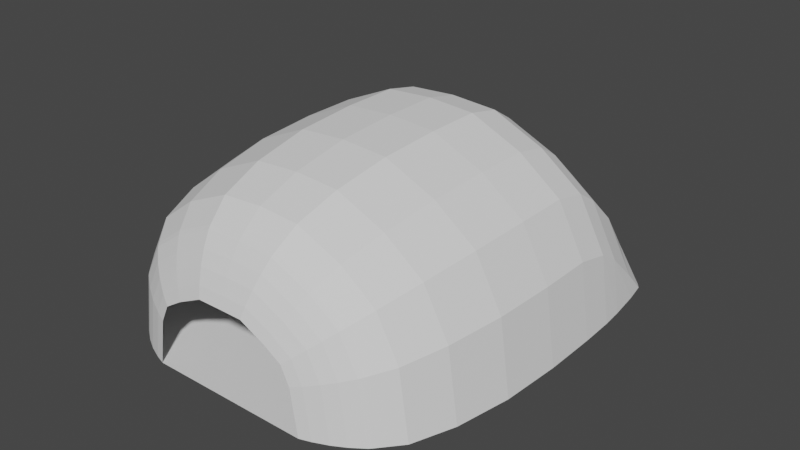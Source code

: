 # Source: Tent.blend  (saved by Blender 2.80.75; exported with 4.5.12 LTS)
import bpy
from mathutils import Matrix  # noqa: F401  (used for matrix-valued properties, if any)

bpy.ops.wm.read_factory_settings(use_empty=True)
scene = bpy.context.scene
scene.name = 'Scene'

# ---- collections
col_collection = bpy.data.collections.new('Collection'); scene.collection.children.link(col_collection)

# ---- world
world_world = bpy.data.worlds.new('World'); scene.world = world_world
world_world.use_nodes = True; world_world.node_tree.nodes.clear()
_N = world_world.node_tree.nodes; _L = world_world.node_tree.links
n0 = _N.new('ShaderNodeOutputWorld'); n0.name = 'World Output'; n0.location = (300, 300)
n1 = _N.new('ShaderNodeBackground'); n1.name = 'Background'; n1.location = (10, 300)
n1.inputs[0].default_value = (0.05088, 0.05088, 0.05088, 1.0)
_L.new(n1.outputs[0], n0.inputs[0])
n0.is_active_output = True
world_world.color = (0.05088, 0.05088, 0.05088)
world_world.use_sun_shadow = False
world_world.sun_shadow_jitter_overblur = 0.0

# ---- meshes
me_plane = bpy.data.meshes.new('Plane')
me_plane.from_pydata([(0.5851, -1.007, -2.292), (1.006, -1.007, -2.43), (1.31, -1.007, -2.797), (1.665, -1.007, -3.339), (1.74, -1.007, -3.883), (1.034, -1.007, -5.718), (1.405, -1.007, -5.476), (1.604, -1.007, -5.043), (1.808, -1.007, -4.428), (0.4818, 1.249, -0.06798), (1.757, 1.249, -0.5452), (2.628, 1.249, -1.433), (3.318, 1.249, -2.563), (3.531, 1.249, -3.648), (1.508, 1.249, -7.893), (2.617, 1.249, -7.103), (3.23, 1.249, -6.021), (3.605, 1.249, -4.752), (-0.2257, 1.477, -0.1608), (1.049, 1.477, -0.638), (1.921, 1.477, -1.526), (2.61, 1.477, -2.655), (2.824, 1.477, -3.741), (0.8007, 1.477, -7.986), (1.909, 1.477, -7.196), (2.523, 1.477, -6.114), (2.898, 1.477, -4.844), (0.1683, 1.667, -0.7536), (1.04, 1.667, -1.641), (1.73, 1.667, -2.771), (1.943, 1.667, -3.856), (1.029, 1.667, -7.312), (1.642, 1.667, -6.229), (2.017, 1.667, -4.96), (-0.3888, 1.824, -1.829), (0.3008, 1.824, -2.958), (0.5139, 1.824, -4.044), (0.213, 1.824, -6.417), (0.5879, 1.824, -5.147), (0.01665, -1.007, -6.018), (-0.4758, -1.007, -2.264), (-0.7672, 1.249, -0.04239), (-0.755, 1.477, -0.1352), (-0.731, 1.667, -0.3183), (-0.6597, 1.779, -0.8622), (-0.7428, 1.63, -0.2286), (-0.5891, 1.824, -1.4), (-0.5305, 1.856, -1.847), (-0.3731, 1.907, -3.047), (-0.2296, 1.914, -4.141), (-0.08599, 1.907, -5.236), (0.2006, 1.779, -7.42), (0.13, 1.824, -6.882), (0.07137, 1.856, -6.435), (0.3081, 1.249, -8.24), (0.2719, 1.667, -7.964), (0.2837, 1.63, -8.054), (0.2959, 1.477, -8.147), (0.8142, 1.089, -0.02437), (1.0, 0.8405, 0.0), (2.275, 0.8405, -0.4773), (2.097, 1.086, -0.5006), (3.147, 0.8405, -1.365), (2.973, 1.083, -1.387), (3.836, 0.8405, -2.495), (3.666, 1.082, -2.517), (4.049, 0.8405, -3.58), (3.88, 1.081, -3.602), (2.026, 0.8405, -7.825), (1.841, 1.089, -7.85), (2.957, 1.086, -7.059), (3.135, 0.8405, -7.035), (3.575, 1.083, -5.976), (3.748, 0.8405, -5.953), (3.953, 1.082, -4.706), (4.123, 0.8405, -4.684), (-0.7761, 0.8405, 0.02559), (-0.7728, 1.092, 0.0005406), (0.3137, 1.092, -8.283), (0.317, 0.8405, -8.308), (-0.6259, -0.8289, -1.119), (1.53, -0.8289, -6.772), (2.27, -0.8289, -6.255), (2.676, -0.8289, -5.498), (0.7925, -0.8289, -1.146), (1.64, -0.8289, -1.454), (2.228, -0.8289, -2.081), (2.751, -0.8289, -2.917), (2.895, -0.8289, -3.731), (2.966, -0.8289, -4.556), (0.1668, -0.8289, -7.163), (-0.6341, -0.8096, -1.057), (-0.7761, 0.4534, 0.02559), (-0.6884, -0.6611, -0.6429), (-0.7345, -0.3689, -0.2916), (-0.7653, 0.02247, -0.05683), (0.8048, -0.8087, -1.078), (1.0, 0.4534, 0.0), (0.8795, -0.6605, -0.6656), (0.9428, -0.3686, -0.3158), (0.9851, 0.02253, -0.08207), (2.275, 0.4534, -0.4773), (1.673, -0.81, -1.403), (2.229, 0.02243, -0.5477), (2.099, -0.369, -0.7485), (1.903, -0.6613, -1.049), (2.29, -0.8071, -2.032), (3.147, 0.4534, -1.365), (2.618, -0.6596, -1.777), (2.896, -0.3682, -1.56), (3.081, 0.02265, -1.416), (2.815, -0.8087, -2.892), (3.836, 0.4534, -2.495), (3.206, -0.6605, -2.74), (3.537, -0.3686, -2.611), (3.758, 0.02254, -2.525), (2.977, -0.8064, -3.721), (4.049, 0.4534, -3.58), (3.388, -0.6591, -3.667), (3.735, -0.368, -3.621), (3.968, 0.02271, -3.591), (4.123, 0.4534, -4.684), (3.034, -0.8087, -4.563), (4.04, 0.02253, -4.674), (3.804, -0.3686, -4.648), (3.451, -0.6605, -4.609), (0.317, 0.4534, -8.308), (0.175, -0.8096, -7.225), (0.3062, 0.02247, -8.226), (0.2754, -0.3689, -7.991), (0.2293, -0.6611, -7.64), (1.56, -0.8087, -6.834), (2.026, 0.4534, -7.825), (1.738, -0.6605, -7.213), (1.89, -0.3686, -7.535), (1.991, 0.02253, -7.75), (3.135, 0.4534, -7.035), (2.315, -0.81, -6.296), (3.073, 0.02243, -6.979), (2.895, -0.369, -6.819), (2.629, -0.6613, -6.579), (2.749, -0.8071, -5.529), (3.748, 0.4534, -5.953), (3.131, -0.6596, -5.691), (3.456, -0.3682, -5.829), (3.672, 0.02265, -5.921), (0.09139, -0.9399, -6.588), (0.04902, -0.9822, -6.265), (2.059, -0.9821, -4.455), (2.383, -0.9401, -4.491), (2.31, -0.9407, -3.808), (1.994, -0.9815, -3.85), (1.9, -0.9821, -3.247), (2.204, -0.9401, -3.129), (1.764, -0.9405, -2.443), (1.511, -0.9816, -2.64), (1.141, -0.9825, -2.221), (1.322, -0.9397, -1.943), (0.63, -0.9821, -2.044), (0.6881, -0.9401, -1.723), (2.134, -0.9405, -5.268), (1.839, -0.9816, -5.143), (1.59, -0.9825, -5.643), (1.837, -0.9397, -5.865), (1.142, -0.9821, -5.946), (1.281, -0.9401, -6.241), (-0.5081, -0.9822, -2.018), (-0.5505, -0.9399, -1.694), (0.1291, -0.8907, -6.876), (1.406, -0.8908, -6.506), (2.405, -0.891, -5.383), (2.674, -0.8908, -4.523), (2.602, -0.891, -3.77), (2.478, -0.8908, -3.023), (1.996, -0.891, -2.262), (1.481, -0.8905, -1.698), (0.7403, -0.8908, -1.434), (-0.5882, -0.8907, -1.407), (2.053, -0.8905, -6.06)], [], [(58, 61, 10, 9), (61, 63, 11, 10), (63, 65, 12, 11), (65, 67, 13, 12), (70, 69, 14, 15), (72, 70, 15, 16), (74, 72, 16, 17), (67, 74, 17, 13), (69, 78, 54, 14), (89, 122, 116, 88), (173, 153, 150, 172), (156, 1, 2, 155), (90, 127, 131, 81), (41, 77, 58, 9), (82, 137, 141, 83), (83, 141, 122, 89), (9, 10, 19, 18), (16, 15, 24, 25), (12, 13, 22, 21), (17, 16, 25, 26), (10, 11, 20, 19), (14, 54, 57, 23), (13, 17, 26, 22), (15, 14, 23, 24), (11, 12, 21, 20), (20, 21, 29, 28), (19, 20, 28, 27), (25, 24, 31, 32), (21, 22, 30, 29), (18, 19, 27, 43, 45), (26, 25, 32, 33), (23, 57, 56), (22, 26, 33, 30), (24, 23, 56, 55, 31), (30, 33, 38, 36), (31, 55, 51), (28, 29, 35, 34), (27, 28, 34, 46, 44), (32, 31, 51, 52, 37), (29, 30, 36, 35), (33, 32, 37, 38), (36, 38, 50, 49), (34, 35, 48, 47), (37, 52, 53), (35, 36, 49, 48), (38, 37, 53, 50), (177, 167, 159, 176), (47, 46, 34), (42, 41, 9, 18), (175, 157, 154, 174), (81, 131, 137, 82), (45, 42, 18), (44, 43, 27), (61, 58, 59, 60), (63, 61, 60, 62), (65, 63, 62, 64), (67, 65, 64, 66), (71, 68, 69, 70), (73, 71, 70, 72), (75, 73, 72, 74), (66, 75, 74, 67), (68, 79, 78, 69), (58, 77, 76, 59), (6, 162, 161, 7), (91, 80, 84, 96), (136, 71, 73, 142), (102, 85, 86, 106), (96, 84, 85, 102), (126, 79, 68, 132), (169, 81, 82, 178), (132, 68, 71, 136), (106, 86, 87, 111), (111, 87, 88, 116), (142, 73, 75, 121), (152, 3, 4, 151), (8, 148, 151, 4), (5, 164, 162, 6), (7, 161, 148, 8), (59, 97, 101, 60), (62, 107, 112, 64), (60, 101, 107, 62), (64, 112, 117, 66), (121, 75, 66, 117), (91, 96, 98, 93), (93, 98, 99, 94), (94, 99, 100, 95), (95, 100, 97, 92), (132, 136, 138, 135), (135, 138, 139, 134), (134, 139, 140, 133), (133, 140, 137, 131), (102, 106, 108, 105), (105, 108, 109, 104), (104, 109, 110, 103), (103, 110, 107, 101), (96, 102, 105, 98), (98, 105, 104, 99), (99, 104, 103, 100), (100, 103, 101, 97), (142, 121, 123, 145), (145, 123, 124, 144), (144, 124, 125, 143), (143, 125, 122, 141), (136, 142, 145, 138), (138, 145, 144, 139), (139, 144, 143, 140), (140, 143, 141, 137), (126, 132, 135, 128), (128, 135, 134, 129), (129, 134, 133, 130), (130, 133, 131, 127), (106, 111, 113, 108), (108, 113, 114, 109), (109, 114, 115, 110), (110, 115, 112, 107), (111, 116, 118, 113), (113, 118, 119, 114), (114, 119, 120, 115), (115, 120, 117, 112), (121, 117, 120, 123), (123, 120, 119, 124), (124, 119, 118, 125), (125, 118, 116, 122), (76, 92, 97, 59), (171, 89, 88, 172), (178, 82, 83, 170), (168, 90, 81, 169), (170, 83, 89, 171), (166, 40, 0, 158), (176, 159, 157, 175), (158, 0, 1, 156), (155, 2, 3, 152), (174, 154, 153, 173), (155, 152, 153, 154), (166, 158, 159, 167), (163, 160, 161, 162), (158, 156, 157, 159), (149, 150, 151, 148), (160, 149, 148, 161), (165, 163, 162, 164), (152, 151, 150, 153), (156, 155, 154, 157), (146, 165, 164, 147), (39, 147, 164, 5), (86, 174, 173, 87), (84, 176, 175, 85), (160, 170, 171, 149), (146, 168, 169, 165), (163, 178, 170, 160), (149, 171, 172, 150), (165, 169, 178, 163), (85, 175, 174, 86), (80, 177, 176, 84), (87, 173, 172, 88), (42, 45, 43, 44, 46, 47, 48, 49, 50, 53, 52, 51, 55, 56, 57, 54, 78, 79, 126, 128, 129, 130, 127, 90, 168, 146, 147, 39, 40, 166, 167, 177, 80, 91, 93, 94, 95, 92, 76, 77, 41)])
_uv = me_plane.uv_layers.new(name='UVMap')
_uv.uv.foreach_set('vector', [1.0, 1.0, 1.0, 1.0, 1.0, 1.0, 1.0, 1.0, 1.0, 1.0, 1.0, 1.0, 1.0, 1.0, 1.0, 1.0, 1.0, 1.0, 1.0, 1.0, 1.0, 1.0, 1.0, 1.0, 1.0, 1.0, 1.0, 1.0, 1.0, 1.0, 1.0, 1.0, 1.0, 0.0, 1.0, 0.0, 1.0, 0.0, 1.0, 0.0, 1.0, 0.0, 1.0, 0.0, 1.0, 0.0, 1.0, 0.0, 1.0, 0.0, 1.0, 0.0, 1.0, 0.0, 1.0, 0.0, 1.0, 0.0, 1.0, 0.0, 1.0, 0.0, 1.0, 0.0, 1.0, 0.0, 0.1115, 0.0, 0.278, 0.0, 1.0, 0.0, 1.0, 0.9097, 1.0, 0.9043, 1.0, 0.9032, 1.0, 0.9097, 1.0, 0.06758, 1.0, 0.04485, 1.0, 0.04456, 1.0, 0.06744, 1.0, 0.01933, 1.0, 0.0, 1.0, 0.0, 1.0, 0.01976, 0.01439, 0.9097, 0.01439, 0.9048, 1.0, 0.9043, 1.0, 0.9097, 0.278, 1.0, 0.1115, 1.0, 1.0, 1.0, 1.0, 1.0, 1.0, 0.9097, 1.0, 0.905, 1.0, 0.9036, 1.0, 0.9097, 1.0, 0.9097, 1.0, 0.9036, 1.0, 0.9043, 1.0, 0.9097, 1.0, 1.0, 1.0, 1.0, 1.0, 1.0, 1.0, 1.0, 1.0, 0.0, 1.0, 0.0, 1.0, 0.0, 1.0, 0.0, 1.0, 1.0, 1.0, 1.0, 1.0, 1.0, 1.0, 1.0, 1.0, 0.0, 1.0, 0.0, 1.0, 0.0, 1.0, 0.0, 1.0, 1.0, 1.0, 1.0, 1.0, 1.0, 1.0, 1.0, 1.0, 0.0, 0.278, 0.0, 0.6378, 0.0, 1.0, 0.0, 1.0, 0.0, 1.0, 0.0, 1.0, 0.0, 1.0, 0.0, 1.0, 0.0, 1.0, 0.0, 1.0, 0.0, 1.0, 0.0, 1.0, 1.0, 1.0, 1.0, 1.0, 1.0, 1.0, 1.0, 1.0, 1.0, 1.0, 1.0, 1.0, 1.0, 1.0, 1.0, 1.0, 1.0, 1.0, 1.0, 1.0, 1.0, 1.0, 1.0, 1.0, 0.0, 1.0, 0.0, 1.0, 0.0, 1.0, 0.0, 1.0, 1.0, 1.0, 1.0, 1.0, 1.0, 1.0, 1.0, 1.0, 1.0, 1.0, 1.0, 1.0, 1.0, 1.0, 1.0, 1.0, 1.0, 1.0, 0.0, 1.0, 0.0, 1.0, 0.0, 1.0, 0.0, 1.0, 0.0, 0.6378, 0.0, 1.0, 0.0, 1.0, 0.0, 1.0, 0.0, 1.0, 0.0, 1.0, 0.0, 1.0, 0.0, 1.0, 0.0, 1.0, 0.0, 1.0, 0.0, 1.0, 0.0, 1.0, 0.0, 1.0, 0.0, 1.0, 0.0, 1.0, 0.0, 1.0, 0.0, 1.0, 0.0, 1.0, 0.0, 1.0, 1.0, 1.0, 1.0, 1.0, 1.0, 1.0, 1.0, 1.0, 1.0, 1.0, 1.0, 1.0, 1.0, 1.0, 1.0, 1.0, 1.0, 1.0, 0.0, 1.0, 0.0, 1.0, 0.0, 1.0, 0.0, 1.0, 0.0, 1.0, 1.0, 1.0, 1.0, 1.0, 1.0, 1.0, 1.0, 1.0, 0.0, 1.0, 0.0, 1.0, 0.0, 1.0, 0.0, 1.0, 0.0, 1.0, 0.0, 1.0, 0.0, 1.0, 0.0, 1.0, 1.0, 1.0, 1.0, 1.0, 1.0, 1.0, 1.0, 1.0, 0.0, 1.0, 0.0, 1.0, 0.0, 1.0, 1.0, 1.0, 1.0, 1.0, 1.0, 1.0, 1.0, 1.0, 0.0, 1.0, 0.0, 1.0, 0.0, 1.0, 0.0, 0.01439, 0.06763, 0.01439, 0.04494, 1.0, 0.04485, 1.0, 0.06758, 1.0, 1.0, 1.0, 1.0, 1.0, 1.0, 0.6378, 1.0, 0.278, 1.0, 1.0, 1.0, 1.0, 1.0, 1.0, 0.06769, 1.0, 0.04507, 1.0, 0.04465, 1.0, 0.06748, 1.0, 0.9097, 1.0, 0.9043, 1.0, 0.905, 1.0, 0.9097, 1.0, 1.0, 0.6378, 1.0, 1.0, 1.0, 1.0, 1.0, 1.0, 1.0, 1.0, 1.0, 1.0, 1.0, 1.0, 1.0, 1.0, 0.9203, 1.0, 0.9203, 1.0, 1.0, 1.0, 1.0, 1.0, 0.9203, 1.0, 0.9203, 1.0, 1.0, 1.0, 1.0, 1.0, 0.9203, 1.0, 0.9203, 1.0, 1.0, 1.0, 1.0, 1.0, 0.9203, 1.0, 0.9203, 1.0, 0.07974, 1.0, 0.07974, 1.0, 0.0, 1.0, 0.0, 1.0, 0.07974, 1.0, 0.07974, 1.0, 0.0, 1.0, 0.0, 1.0, 0.07974, 1.0, 0.07974, 1.0, 0.0, 1.0, 0.0, 1.0, 0.07974, 1.0, 0.07974, 1.0, 0.0, 1.0, 0.0, 1.0, 0.07974, 0.01439, 0.07974, 0.1115, 0.0, 1.0, 0.0, 1.0, 1.0, 0.1115, 1.0, 0.01439, 0.9203, 1.0, 0.9203, 1.0, 1.0, 1.0, 0.9807, 1.0, 0.9802, 1.0, 1.0, 0.01439, 0.09521, 0.01439, 0.09031, 1.0, 0.09031, 1.0, 0.09565, 1.0, 0.2733, 1.0, 0.07974, 1.0, 0.07974, 1.0, 0.2733, 1.0, 0.09499, 1.0, 0.09031, 1.0, 0.09031, 1.0, 0.09643, 1.0, 0.09565, 1.0, 0.09031, 1.0, 0.09031, 1.0, 0.09499, 0.01439, 0.2733, 0.01439, 0.07974, 1.0, 0.07974, 1.0, 0.2733, 1.0, 0.9324, 1.0, 0.9097, 1.0, 0.9097, 1.0, 0.9323, 1.0, 0.2733, 1.0, 0.07974, 1.0, 0.07974, 1.0, 0.2733, 1.0, 0.09643, 1.0, 0.09031, 1.0, 0.09031, 1.0, 0.09566, 1.0, 0.09566, 1.0, 0.09031, 1.0, 0.09031, 1.0, 0.09679, 1.0, 0.2733, 1.0, 0.07974, 1.0, 0.07974, 1.0, 0.2733, 1.0, 0.01956, 1.0, 0.0, 1.0, 0.0, 1.0, 0.01984, 1.0, 1.0, 1.0, 0.9804, 1.0, 0.9802, 1.0, 1.0, 1.0, 1.0, 1.0, 0.9804, 1.0, 0.9807, 1.0, 1.0, 1.0, 1.0, 1.0, 0.9802, 1.0, 0.9804, 1.0, 1.0, 1.0, 0.9203, 1.0, 0.7267, 1.0, 0.7267, 1.0, 0.9203, 1.0, 0.9203, 1.0, 0.7267, 1.0, 0.7267, 1.0, 0.9203, 1.0, 0.9203, 1.0, 0.7267, 1.0, 0.7267, 1.0, 0.9203, 1.0, 0.9203, 1.0, 0.7267, 1.0, 0.7267, 1.0, 0.9203, 1.0, 0.2733, 1.0, 0.07974, 1.0, 0.07974, 1.0, 0.2733, 0.01439, 0.09521, 1.0, 0.09565, 0.9994, 0.1292, 0.01556, 0.1289, 0.01556, 0.1289, 0.9994, 0.1292, 0.9854, 0.1806, 0.04001, 0.1806, 0.04001, 0.1806, 0.9854, 0.1806, 0.9962, 0.5113, 0.02105, 0.5112, 0.02105, 0.5112, 0.9962, 0.5113, 1.0, 0.7267, 0.01439, 0.7267, 1.0, 0.2733, 1.0, 0.2733, 1.0, 0.4888, 0.9962, 0.4887, 0.9962, 0.4887, 1.0, 0.4888, 1.0, 0.8194, 0.9854, 0.8194, 0.9854, 0.8194, 1.0, 0.8194, 1.0, 0.8712, 0.9994, 0.8708, 0.9994, 0.8708, 1.0, 0.8712, 1.0, 0.905, 1.0, 0.9043, 1.0, 0.09499, 1.0, 0.09643, 1.0, 0.1296, 1.0, 0.1288, 1.0, 0.1288, 1.0, 0.1296, 1.0, 0.1806, 1.0, 0.1806, 1.0, 0.1806, 1.0, 0.1806, 1.0, 0.5113, 1.0, 0.5112, 1.0, 0.5112, 1.0, 0.5113, 1.0, 0.7267, 1.0, 0.7267, 1.0, 0.09565, 1.0, 0.09499, 1.0, 0.1288, 0.9994, 0.1292, 0.9994, 0.1292, 1.0, 0.1288, 1.0, 0.1806, 0.9854, 0.1806, 0.9854, 0.1806, 1.0, 0.1806, 1.0, 0.5112, 0.9962, 0.5113, 0.9962, 0.5113, 1.0, 0.5112, 1.0, 0.7267, 1.0, 0.7267, 1.0, 0.2733, 1.0, 0.2733, 1.0, 0.4887, 1.0, 0.4887, 1.0, 0.4887, 1.0, 0.4887, 1.0, 0.8194, 1.0, 0.8194, 1.0, 0.8194, 1.0, 0.8194, 1.0, 0.8708, 1.0, 0.8704, 1.0, 0.8704, 1.0, 0.8708, 1.0, 0.9043, 1.0, 0.9036, 1.0, 0.2733, 1.0, 0.2733, 1.0, 0.4887, 1.0, 0.4888, 1.0, 0.4888, 1.0, 0.4887, 1.0, 0.8194, 1.0, 0.8194, 1.0, 0.8194, 1.0, 0.8194, 1.0, 0.8704, 1.0, 0.8712, 1.0, 0.8712, 1.0, 0.8704, 1.0, 0.9036, 1.0, 0.905, 0.01439, 0.2733, 1.0, 0.2733, 0.9962, 0.4887, 0.02105, 0.4888, 0.02105, 0.4888, 0.9962, 0.4887, 0.9854, 0.8194, 0.04001, 0.8194, 0.04001, 0.8194, 0.9854, 0.8194, 0.9994, 0.8708, 0.01556, 0.8711, 0.01556, 0.8711, 0.9994, 0.8708, 1.0, 0.9043, 0.01439, 0.9048, 1.0, 0.09643, 1.0, 0.09566, 1.0, 0.1292, 1.0, 0.1296, 1.0, 0.1296, 1.0, 0.1292, 1.0, 0.1806, 1.0, 0.1806, 1.0, 0.1806, 1.0, 0.1806, 1.0, 0.5113, 1.0, 0.5113, 1.0, 0.5113, 1.0, 0.5113, 1.0, 0.7267, 1.0, 0.7267, 1.0, 0.09566, 1.0, 0.09679, 1.0, 0.1299, 1.0, 0.1292, 1.0, 0.1292, 1.0, 0.1299, 1.0, 0.1806, 1.0, 0.1806, 1.0, 0.1806, 1.0, 0.1806, 1.0, 0.5114, 1.0, 0.5113, 1.0, 0.5113, 1.0, 0.5114, 1.0, 0.7267, 1.0, 0.7267, 1.0, 0.2733, 1.0, 0.2733, 1.0, 0.4886, 1.0, 0.4887, 1.0, 0.4887, 1.0, 0.4886, 1.0, 0.8194, 1.0, 0.8194, 1.0, 0.8194, 1.0, 0.8194, 1.0, 0.8701, 1.0, 0.8708, 1.0, 0.8708, 1.0, 0.8701, 1.0, 0.9032, 1.0, 0.9043, 0.01439, 0.9203, 0.01439, 0.7267, 1.0, 0.7267, 1.0, 0.9203, 1.0, 0.9324, 1.0, 0.9097, 1.0, 0.9097, 1.0, 0.9326, 1.0, 0.9323, 1.0, 0.9097, 1.0, 0.9097, 1.0, 0.9325, 0.01439, 0.9324, 0.01439, 0.9097, 1.0, 0.9097, 1.0, 0.9324, 1.0, 0.9325, 1.0, 0.9097, 1.0, 0.9097, 1.0, 0.9324, 0.01439, 0.01946, 0.01439, 0.0, 1.0, 0.0, 1.0, 0.01956, 1.0, 0.06758, 1.0, 0.04485, 1.0, 0.04507, 1.0, 0.06769, 1.0, 0.01956, 1.0, 0.0, 1.0, 0.0, 1.0, 0.01933, 1.0, 0.01976, 1.0, 0.0, 1.0, 0.0, 1.0, 0.01956, 1.0, 0.06748, 1.0, 0.04465, 1.0, 0.04485, 1.0, 0.06758, 1.0, 0.01976, 1.0, 0.01956, 1.0, 0.04485, 1.0, 0.04465, 0.01439, 0.01946, 1.0, 0.01956, 1.0, 0.04485, 0.01439, 0.04494, 1.0, 0.9549, 1.0, 0.9554, 1.0, 0.9802, 1.0, 0.9807, 1.0, 0.01956, 1.0, 0.01933, 1.0, 0.04507, 1.0, 0.04485, 1.0, 0.9552, 1.0, 0.9554, 1.0, 0.9802, 1.0, 0.9804, 1.0, 0.9554, 1.0, 0.9552, 1.0, 0.9804, 1.0, 0.9802, 1.0, 0.9552, 1.0, 0.9549, 1.0, 0.9807, 1.0, 0.9804, 1.0, 0.01956, 1.0, 0.01984, 1.0, 0.04456, 1.0, 0.04485, 1.0, 0.01933, 1.0, 0.01976, 1.0, 0.04465, 1.0, 0.04507, 0.01439, 0.9551, 1.0, 0.9552, 1.0, 0.9804, 0.01439, 0.9805, 0.01439, 1.0, 0.01439, 0.9805, 1.0, 0.9804, 1.0, 1.0, 1.0, 0.09031, 1.0, 0.06748, 1.0, 0.06758, 1.0, 0.09031, 1.0, 0.09031, 1.0, 0.06758, 1.0, 0.06769, 1.0, 0.09031, 1.0, 0.9554, 1.0, 0.9325, 1.0, 0.9324, 1.0, 0.9552, 0.01439, 0.9551, 0.01439, 0.9324, 1.0, 0.9324, 1.0, 0.9552, 1.0, 0.9549, 1.0, 0.9323, 1.0, 0.9325, 1.0, 0.9554, 1.0, 0.9552, 1.0, 0.9324, 1.0, 0.9326, 1.0, 0.9554, 1.0, 0.9552, 1.0, 0.9324, 1.0, 0.9323, 1.0, 0.9549, 1.0, 0.09031, 1.0, 0.06769, 1.0, 0.06748, 1.0, 0.09031, 0.01439, 0.09031, 0.01439, 0.06763, 1.0, 0.06758, 1.0, 0.09031, 1.0, 0.09031, 1.0, 0.06758, 1.0, 0.06744, 1.0, 0.09031, 0.6378, 1.0, 1.0, 1.0, 1.0, 1.0, 1.0, 1.0, 1.0, 1.0, 1.0, 1.0, 1.0, 1.0, 1.0, 1.0, 1.0, 0.0, 1.0, 0.0, 1.0, 0.0, 1.0, 0.0, 1.0, 0.0, 1.0, 0.0, 0.6378, 0.0, 0.278, 0.0, 0.1115, 0.0, 0.01439, 0.07974, 0.01439, 0.2733, 0.02105, 0.4888, 0.04001, 0.8194, 0.01556, 0.8711, 0.01439, 0.9048, 0.01439, 0.9097, 0.01439, 0.9324, 0.01439, 0.9551, 0.01439, 0.9805, 0.01439, 1.0, 0.01439, 0.0, 0.01439, 0.01946, 0.01439, 0.04494, 0.01439, 0.06763, 0.01439, 0.09031, 0.01439, 0.09521, 0.01556, 0.1289, 0.04001, 0.1806, 0.02105, 0.5112, 0.01439, 0.7267, 0.01439, 0.9203, 0.1115, 1.0, 0.278, 1.0])
me_plane.use_remesh_preserve_volume = False
me_plane.use_remesh_preserve_attributes = False
me_plane.use_mirror_vertex_groups = False
me_plane.update()

# ---- objects
ob_plane = bpy.data.objects.new('Plane', me_plane)

# ---- transforms, parenting, visibility, modifiers, constraints
ob_plane.location = (0.7379, 1.506, 2.867)
ob_plane.rotation_euler = (0.0, 4.843, 0.0)
ob_plane.scale = (1.0, 3.314, 1.0)
ob_plane.lineart.crease_threshold = 0.0

# ---- collection membership
col_collection.objects.link(ob_plane)

# ---- scene / render settings (as saved in the file)
scene.frame_start = 1; scene.frame_end = 250; scene.frame_set(16)
scene.render.engine = 'BLENDER_EEVEE_NEXT'
scene.cycles.use_denoising = False
scene.cycles.samples = 128
scene.cycles.sampling_pattern = 'TABULATED_SOBOL'
scene.cycles.use_adaptive_sampling = False
scene.cycles.use_light_tree = False
scene.view_settings.view_transform = 'Filmic'
bpy.context.view_layer.update()

# ---- added for rendering (the .blend has no active camera and no usable light): camera, sun
cam_auto = bpy.data.cameras.new('AutoCamera')
cam_auto.lens = 50.0
cam_auto.sensor_width = 36.0
cam_auto.clip_end = 1000.0
ob_auto_camera = bpy.data.objects.new('AutoCamera', cam_auto)
scene.collection.objects.link(ob_auto_camera)
ob_auto_camera.location = (18.4134, -13.0124, 14.6693)
ob_auto_camera.rotation_euler = (1.09748, -7.21219e-08, 0.694738)
scene.camera = ob_auto_camera
light_auto_sun = bpy.data.lights.new('AutoSun', 'SUN')
light_auto_sun.energy = 3.0
light_auto_sun.angle = 0.0523599
ob_auto_sun = bpy.data.objects.new('AutoSun', light_auto_sun)
scene.collection.objects.link(ob_auto_sun)
ob_auto_sun.rotation_euler = (0.872665, 0.174533, 0.523599)
bpy.context.view_layer.update()
